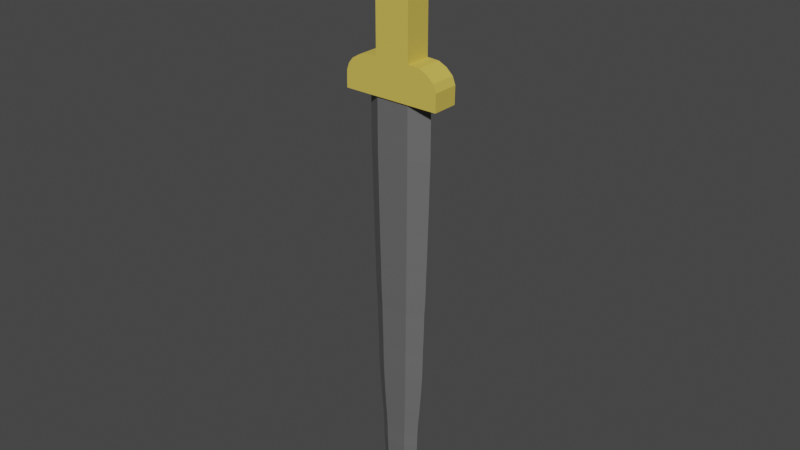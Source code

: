 # Source: knifeta.blend  (saved by Blender 3.2.14; exported with 4.5.12 LTS)
import bpy
from mathutils import Matrix  # noqa: F401  (used for matrix-valued properties, if any)

bpy.ops.wm.read_factory_settings(use_empty=True)
scene = bpy.context.scene
scene.name = 'Scene'

# ---- collections
col_collection = bpy.data.collections.new('Collection'); scene.collection.children.link(col_collection)

# ---- materials (node trees are filled in below, after node groups)
mat_material_001 = bpy.data.materials.new('Material.001')
mat_material_001.use_transparent_shadow = False
mat_material = bpy.data.materials.new('Material')
mat_material.use_transparent_shadow = False

# ---- material node trees
mat_material_001.use_nodes = True; mat_material_001.node_tree.nodes.clear()
_N = mat_material_001.node_tree.nodes; _L = mat_material_001.node_tree.links
n0 = _N.new('ShaderNodeBsdfPrincipled'); n0.name = 'Principled BSDF'; n0.location = (10, 300)
n0.distribution = 'GGX'
n0.subsurface_method = 'RANDOM_WALK_SKIN'
n0.inputs[0].default_value = (0.1329, 0.1329, 0.1329, 1.0)
n0.inputs[3].default_value = 1.45
n0.inputs[27].default_value = (0.0, 0.0, 0.0, 1.0)
n0.inputs[28].default_value = 1.0
n1 = _N.new('ShaderNodeOutputMaterial'); n1.name = 'Material Output'; n1.location = (300, 300)
_L.new(n0.outputs[0], n1.inputs[0])
n1.is_active_output = True
mat_material.use_nodes = True; mat_material.node_tree.nodes.clear()
_N = mat_material.node_tree.nodes; _L = mat_material.node_tree.links
n0 = _N.new('ShaderNodeBsdfPrincipled'); n0.name = 'Principled BSDF'; n0.location = (10, 300)
n0.distribution = 'GGX'
n0.subsurface_method = 'RANDOM_WALK_SKIN'
n0.inputs[0].default_value = (0.686, 0.5213, 0.09166, 1.0)
n0.inputs[3].default_value = 1.45
n0.inputs[27].default_value = (0.0, 0.0, 0.0, 1.0)
n0.inputs[28].default_value = 1.0
n1 = _N.new('ShaderNodeOutputMaterial'); n1.name = 'Material Output'; n1.location = (300, 300)
_L.new(n0.outputs[0], n1.inputs[0])
n1.is_active_output = True

# ---- world
world_world = bpy.data.worlds.new('World'); scene.world = world_world
world_world.use_nodes = True; world_world.node_tree.nodes.clear()
_N = world_world.node_tree.nodes; _L = world_world.node_tree.links
n0 = _N.new('ShaderNodeOutputWorld'); n0.name = 'World Output'; n0.location = (300, 300)
n1 = _N.new('ShaderNodeBackground'); n1.name = 'Background'; n1.location = (10, 300)
n1.inputs[0].default_value = (0.05088, 0.05088, 0.05088, 1.0)
_L.new(n1.outputs[0], n0.inputs[0])
n0.is_active_output = True
world_world.color = (0.05088, 0.05088, 0.05088)
world_world.use_sun_shadow = False
world_world.sun_shadow_jitter_overblur = 0.0

# ---- meshes
me_cylinder_001 = bpy.data.meshes.new('Cylinder.001')
me_cylinder_001.from_pydata([(0.0, 1.0, -1.0), (0.0, 1.0, 1.0), (0.866, 0.5, -1.0), (0.866, 0.5, 1.0), (0.866, -0.5, -1.0), (0.866, -0.5, 1.0), (-8.742e-08, -1.0, -1.0), (-8.742e-08, -1.0, 1.0), (-0.866, -0.5, -1.0), (-0.866, -0.5, 1.0), (-0.866, 0.5, -1.0), (-0.866, 0.5, 1.0), (-7.451e-09, 0.0, -26.41), (0.0, 1.0, -2.195), (0.0, 1.0, -3.071), (-4.308e-10, 0.9868, -3.947), (-7.145e-10, 0.9781, -4.824), (-9.881e-10, 0.9697, -5.7), (-1.378e-09, 0.9577, -6.576), (-1.829e-09, 0.9438, -7.453), (-2.12e-09, 0.9349, -8.329), (-2.557e-09, 0.9215, -9.205), (-3.054e-09, 0.9062, -10.08), (-3.352e-09, 0.8971, -10.96), (-3.821e-09, 0.8826, -11.83), (-4.717e-09, 0.8551, -12.71), (-4.904e-09, 0.8494, -13.59), (-5.326e-09, 0.8365, -14.46), (-5.824e-09, 0.8212, -15.34), (-6.012e-09, 0.8154, -16.22), (-6.439e-09, 0.8023, -17.09), (-7.245e-09, 0.7775, -17.97), (-8.268e-09, 0.7461, -18.84), (-9.404e-09, 0.7112, -19.72), (-1.016e-08, 0.6704, -20.6), (-1.159e-08, 0.644, -21.47), (-1.184e-08, 0.6365, -22.35), (-1.279e-08, 0.6071, -23.23), (-1.362e-08, 0.5817, -24.1), (-1.525e-08, 0.5316, -24.98), (-1.818e-08, 0.3706, -25.85), (-0.321, 0.1853, -25.85), (-0.4603, 0.2658, -24.98), (-0.5038, 0.2909, -24.1), (-0.5257, 0.3035, -23.23), (-0.5512, 0.3182, -22.35), (-0.5577, 0.322, -21.47), (-0.5806, 0.3352, -20.6), (-0.6159, 0.3556, -19.72), (-0.6461, 0.373, -18.84), (-0.6733, 0.3888, -17.97), (-0.6948, 0.4011, -17.09), (-0.7061, 0.4077, -16.22), (-0.7111, 0.4106, -15.34), (-0.7244, 0.4182, -14.46), (-0.7356, 0.4247, -13.59), (-0.7406, 0.4276, -12.71), (-0.7644, 0.4413, -11.83), (-0.7769, 0.4485, -10.96), (-0.7848, 0.4531, -10.08), (-0.798, 0.4607, -9.205), (-0.8096, 0.4674, -8.329), (-0.8174, 0.4719, -7.453), (-0.8294, 0.4788, -6.576), (-0.8397, 0.4848, -5.7), (-0.847, 0.489, -4.824), (-0.8546, 0.4934, -3.947), (-0.866, 0.5, -3.071), (-0.866, 0.5, -2.195), (-0.866, -0.5, -2.195), (-0.866, -0.5, -3.071), (-0.8546, -0.4934, -3.947), (-0.847, -0.489, -4.824), (-0.8397, -0.4848, -5.7), (-0.8294, -0.4788, -6.576), (-0.8174, -0.4719, -7.453), (-0.8096, -0.4674, -8.329), (-0.798, -0.4607, -9.205), (-0.7848, -0.4531, -10.08), (-0.7769, -0.4485, -10.96), (-0.7644, -0.4413, -11.83), (-0.7406, -0.4276, -12.71), (-0.7356, -0.4247, -13.59), (-0.7244, -0.4182, -14.46), (-0.7111, -0.4106, -15.34), (-0.7061, -0.4077, -16.22), (-0.6948, -0.4011, -17.09), (-0.6733, -0.3888, -17.97), (-0.6461, -0.373, -18.84), (-0.6159, -0.3556, -19.72), (-0.5806, -0.3352, -20.6), (-0.5577, -0.322, -21.47), (-0.5512, -0.3182, -22.35), (-0.5257, -0.3035, -23.23), (-0.5038, -0.2909, -24.1), (-0.4603, -0.2658, -24.98), (-0.321, -0.1853, -25.85), (-5.058e-08, -0.3706, -25.85), (-6.172e-08, -0.5316, -24.98), (-6.448e-08, -0.5817, -24.1), (-6.587e-08, -0.6071, -23.23), (-6.748e-08, -0.6365, -22.35), (-6.789e-08, -0.644, -21.47), (-6.877e-08, -0.6704, -20.6), (-7.158e-08, -0.7112, -19.72), (-7.349e-08, -0.7461, -18.84), (-7.522e-08, -0.7775, -17.97), (-7.658e-08, -0.8023, -17.09), (-7.73e-08, -0.8154, -16.22), (-7.761e-08, -0.8212, -15.34), (-7.845e-08, -0.8365, -14.46), (-7.916e-08, -0.8494, -13.59), (-7.948e-08, -0.8551, -12.71), (-8.099e-08, -0.8826, -11.83), (-8.178e-08, -0.8971, -10.96), (-8.228e-08, -0.9062, -10.08), (-8.312e-08, -0.9215, -9.205), (-8.385e-08, -0.9349, -8.329), (-8.434e-08, -0.9438, -7.453), (-8.51e-08, -0.9577, -6.576), (-8.576e-08, -0.9697, -5.7), (-8.622e-08, -0.9781, -4.824), (-8.67e-08, -0.9868, -3.947), (-8.742e-08, -1.0, -3.071), (-8.742e-08, -1.0, -2.195), (0.866, -0.5, -2.195), (0.866, -0.5, -3.071), (0.8546, -0.4934, -3.947), (0.847, -0.489, -4.824), (0.8397, -0.4848, -5.7), (0.8294, -0.4788, -6.576), (0.8174, -0.4719, -7.453), (0.8096, -0.4674, -8.329), (0.798, -0.4607, -9.205), (0.7848, -0.4531, -10.08), (0.7769, -0.4485, -10.96), (0.7644, -0.4413, -11.83), (0.7406, -0.4276, -12.71), (0.7356, -0.4247, -13.59), (0.7244, -0.4182, -14.46), (0.7111, -0.4106, -15.34), (0.7061, -0.4077, -16.22), (0.6948, -0.4011, -17.09), (0.6733, -0.3888, -17.97), (0.6461, -0.373, -18.84), (0.6159, -0.3556, -19.72), (0.5806, -0.3352, -20.6), (0.5577, -0.322, -21.47), (0.5512, -0.3182, -22.35), (0.5257, -0.3035, -23.23), (0.5038, -0.2909, -24.1), (0.4603, -0.2658, -24.98), (0.321, -0.1853, -25.85), (0.321, 0.1853, -25.85), (0.4603, 0.2658, -24.98), (0.5038, 0.2909, -24.1), (0.5257, 0.3035, -23.23), (0.5512, 0.3182, -22.35), (0.5577, 0.322, -21.47), (0.5806, 0.3352, -20.6), (0.6159, 0.3556, -19.72), (0.6461, 0.373, -18.84), (0.6733, 0.3888, -17.97), (0.6948, 0.4011, -17.09), (0.7061, 0.4077, -16.22), (0.7111, 0.4106, -15.34), (0.7244, 0.4182, -14.46), (0.7356, 0.4247, -13.59), (0.7406, 0.4276, -12.71), (0.7644, 0.4413, -11.83), (0.7769, 0.4485, -10.96), (0.7848, 0.4531, -10.08), (0.798, 0.4607, -9.205), (0.8096, 0.4674, -8.329), (0.8174, 0.4719, -7.453), (0.8294, 0.4788, -6.576), (0.8397, 0.4848, -5.7), (0.847, 0.489, -4.824), (0.8546, 0.4934, -3.947), (0.866, 0.5, -3.071), (0.866, 0.5, -2.195), (-1.666e-08, 0.4644, -25.42), (-0.4021, 0.2322, -25.42), (-0.4021, -0.2322, -25.42), (-5.725e-08, -0.4644, -25.42), (0.4021, -0.2322, -25.42), (0.4021, 0.2322, -25.42), (-1.003, 0.4877, 8.555), (-1.003, -0.5525, 8.555), (-1.003, 0.8828, 9.391), (-1.003, 0.7464, 9.206), (-1.003, 1.188, 9.43), (-1.003, 1.212, 10.31), (-1.003, 0.8405, 10.99), (-1.003, 0.356, 11.44), (-1.003, -0.2037, 11.51), (-1.003, -0.6646, 11.28), (-1.003, -1.013, 10.94), (-1.003, -1.295, 10.33), (-1.003, -1.3, 9.498), (-1.003, -1.041, 9.468), (-1.003, -0.6082, 8.652), (-1.003, 0.4877, 2.728), (-1.003, -0.5525, 2.728), (-1.003, 0.4877, 2.455), (-1.003, -0.5525, 2.455), (-1.003, -0.9009, 2.415), (-1.003, -1.146, 2.185), (-1.003, -1.353, 1.791), (-1.003, -1.44, 1.324), (-1.003, -1.437, 0.7892), (-1.003, -1.434, 0.2434), (-1.003, 1.494, 0.2434), (-1.003, 1.494, 0.7273), (-1.003, 1.483, 1.301), (-1.003, 1.407, 1.706), (-1.003, 1.282, 2.021), (-1.003, 1.081, 2.275), (-1.003, 0.9608, 2.404), (1.051, 0.4877, 8.555), (1.051, -0.5525, 8.555), (1.051, 0.8828, 9.391), (1.051, 0.7464, 9.206), (1.051, 1.188, 9.43), (1.051, 1.212, 10.31), (1.051, 0.8405, 10.99), (1.051, 0.356, 11.44), (1.051, -0.2037, 11.51), (1.051, -0.6646, 11.28), (1.051, -1.013, 10.94), (1.051, -1.295, 10.33), (1.051, -1.3, 9.498), (1.051, -1.041, 9.468), (1.051, -0.6082, 8.652), (1.051, 0.4877, 2.728), (1.051, -0.5525, 2.728), (1.051, 0.4877, 2.455), (1.051, -0.5525, 2.455), (1.051, -0.9009, 2.415), (1.051, -1.146, 2.185), (1.051, -1.353, 1.791), (1.051, -1.44, 1.324), (1.051, -1.437, 0.7892), (1.051, -1.434, 0.2434), (1.051, 1.494, 0.2434), (1.051, 1.494, 0.7273), (1.051, 1.483, 1.301), (1.051, 1.407, 1.706), (1.051, 1.282, 2.021), (1.051, 1.081, 2.275), (1.051, 0.9608, 2.404)], [], [(0, 1, 3, 2), (2, 3, 5, 4), (4, 5, 7, 6), (6, 7, 9, 8), (3, 1, 11, 9, 7, 5), (8, 9, 11, 10), (10, 11, 1, 0), (41, 40, 12), (97, 96, 12), (153, 152, 12), (96, 41, 12), (40, 153, 12), (152, 97, 12), (4, 6, 124, 125), (125, 124, 123, 126), (126, 123, 122, 127), (127, 122, 121, 128), (128, 121, 120, 129), (129, 120, 119, 130), (130, 119, 118, 131), (131, 118, 117, 132), (132, 117, 116, 133), (133, 116, 115, 134), (134, 115, 114, 135), (135, 114, 113, 136), (136, 113, 112, 137), (137, 112, 111, 138), (138, 111, 110, 139), (139, 110, 109, 140), (140, 109, 108, 141), (141, 108, 107, 142), (142, 107, 106, 143), (143, 106, 105, 144), (144, 105, 104, 145), (145, 104, 103, 146), (146, 103, 102, 147), (147, 102, 101, 148), (148, 101, 100, 149), (149, 100, 99, 150), (150, 99, 98, 151), (185, 184, 97, 152), (0, 2, 180, 13), (13, 180, 179, 14), (14, 179, 178, 15), (15, 178, 177, 16), (16, 177, 176, 17), (17, 176, 175, 18), (18, 175, 174, 19), (19, 174, 173, 20), (20, 173, 172, 21), (21, 172, 171, 22), (22, 171, 170, 23), (23, 170, 169, 24), (24, 169, 168, 25), (25, 168, 167, 26), (26, 167, 166, 27), (27, 166, 165, 28), (28, 165, 164, 29), (29, 164, 163, 30), (30, 163, 162, 31), (31, 162, 161, 32), (32, 161, 160, 33), (33, 160, 159, 34), (34, 159, 158, 35), (35, 158, 157, 36), (36, 157, 156, 37), (37, 156, 155, 38), (38, 155, 154, 39), (181, 186, 153, 40), (8, 10, 68, 69), (69, 68, 67, 70), (70, 67, 66, 71), (71, 66, 65, 72), (72, 65, 64, 73), (73, 64, 63, 74), (74, 63, 62, 75), (75, 62, 61, 76), (76, 61, 60, 77), (77, 60, 59, 78), (78, 59, 58, 79), (79, 58, 57, 80), (80, 57, 56, 81), (81, 56, 55, 82), (82, 55, 54, 83), (83, 54, 53, 84), (84, 53, 52, 85), (85, 52, 51, 86), (86, 51, 50, 87), (87, 50, 49, 88), (88, 49, 48, 89), (89, 48, 47, 90), (90, 47, 46, 91), (91, 46, 45, 92), (92, 45, 44, 93), (93, 44, 43, 94), (94, 43, 42, 95), (183, 182, 41, 96), (2, 4, 125, 180), (180, 125, 126, 179), (179, 126, 127, 178), (178, 127, 128, 177), (177, 128, 129, 176), (176, 129, 130, 175), (175, 130, 131, 174), (174, 131, 132, 173), (173, 132, 133, 172), (172, 133, 134, 171), (171, 134, 135, 170), (170, 135, 136, 169), (169, 136, 137, 168), (168, 137, 138, 167), (167, 138, 139, 166), (166, 139, 140, 165), (165, 140, 141, 164), (164, 141, 142, 163), (163, 142, 143, 162), (162, 143, 144, 161), (161, 144, 145, 160), (160, 145, 146, 159), (159, 146, 147, 158), (158, 147, 148, 157), (157, 148, 149, 156), (156, 149, 150, 155), (155, 150, 151, 154), (186, 185, 152, 153), (6, 8, 69, 124), (124, 69, 70, 123), (123, 70, 71, 122), (122, 71, 72, 121), (121, 72, 73, 120), (120, 73, 74, 119), (119, 74, 75, 118), (118, 75, 76, 117), (117, 76, 77, 116), (116, 77, 78, 115), (115, 78, 79, 114), (114, 79, 80, 113), (113, 80, 81, 112), (112, 81, 82, 111), (111, 82, 83, 110), (110, 83, 84, 109), (109, 84, 85, 108), (108, 85, 86, 107), (107, 86, 87, 106), (106, 87, 88, 105), (105, 88, 89, 104), (104, 89, 90, 103), (103, 90, 91, 102), (102, 91, 92, 101), (101, 92, 93, 100), (100, 93, 94, 99), (99, 94, 95, 98), (184, 183, 96, 97), (10, 0, 13, 68), (68, 13, 14, 67), (67, 14, 15, 66), (66, 15, 16, 65), (65, 16, 17, 64), (64, 17, 18, 63), (63, 18, 19, 62), (62, 19, 20, 61), (61, 20, 21, 60), (60, 21, 22, 59), (59, 22, 23, 58), (58, 23, 24, 57), (57, 24, 25, 56), (56, 25, 26, 55), (55, 26, 27, 54), (54, 27, 28, 53), (53, 28, 29, 52), (52, 29, 30, 51), (51, 30, 31, 50), (50, 31, 32, 49), (49, 32, 33, 48), (48, 33, 34, 47), (47, 34, 35, 46), (46, 35, 36, 45), (45, 36, 37, 44), (44, 37, 38, 43), (43, 38, 39, 42), (182, 181, 40, 41), (42, 39, 181, 182), (98, 95, 183, 184), (154, 151, 185, 186), (95, 42, 182, 183), (39, 154, 186, 181), (151, 98, 184, 185), (187, 202, 203, 188), (202, 204, 205, 203), (191, 189, 190, 187, 188, 201, 200, 199, 198, 197, 196, 195, 194, 193, 192), (218, 217, 216, 215, 214, 213, 212, 211, 210, 209, 208, 207, 206, 205, 204), (219, 220, 235, 234), (234, 235, 237, 236), (223, 224, 225, 226, 227, 228, 229, 230, 231, 232, 233, 220, 219, 222, 221), (250, 236, 237, 238, 239, 240, 241, 242, 243, 244, 245, 246, 247, 248, 249), (207, 208, 240, 239), (197, 198, 230, 229), (208, 209, 241, 240), (198, 199, 231, 230), (209, 210, 242, 241), (199, 200, 232, 231), (210, 211, 243, 242), (200, 201, 233, 232), (189, 191, 223, 221), (211, 212, 244, 243), (201, 188, 220, 233), (212, 213, 245, 244), (187, 190, 222, 219), (213, 214, 246, 245), (188, 203, 235, 220), (190, 189, 221, 222), (214, 215, 247, 246), (202, 187, 219, 234), (191, 192, 224, 223), (215, 216, 248, 247), (192, 193, 225, 224), (216, 217, 249, 248), (203, 205, 237, 235), (193, 194, 226, 225), (217, 218, 250, 249), (204, 202, 234, 236), (194, 195, 227, 226), (218, 204, 236, 250), (205, 206, 238, 237), (195, 196, 228, 227), (206, 207, 239, 238), (196, 197, 229, 228)])
me_cylinder_001.polygons.foreach_set('material_index', [0, 0, 0, 0, 0, 0, 0, 0, 0, 0, 0, 0, 0, 0, 0, 0, 0, 0, 0, 0, 0, 0, 0, 0, 0, 0, 0, 0, 0, 0, 0, 0, 0, 0, 0, 0, 0, 0, 0, 0, 0, 0, 0, 0, 0, 0, 0, 0, 0, 0, 0, 0, 0, 0, 0, 0, 0, 0, 0, 0, 0, 0, 0, 0, 0, 0, 0, 0, 0, 0, 0, 0, 0, 0, 0, 0, 0, 0, 0, 0, 0, 0, 0, 0, 0, 0, 0, 0, 0, 0, 0, 0, 0, 0, 0, 0, 0, 0, 0, 0, 0, 0, 0, 0, 0, 0, 0, 0, 0, 0, 0, 0, 0, 0, 0, 0, 0, 0, 0, 0, 0, 0, 0, 0, 0, 0, 0, 0, 0, 0, 0, 0, 0, 0, 0, 0, 0, 0, 0, 0, 0, 0, 0, 0, 0, 0, 0, 0, 0, 0, 0, 0, 0, 0, 0, 0, 0, 0, 0, 0, 0, 0, 0, 0, 0, 0, 0, 0, 0, 0, 0, 0, 0, 0, 0, 0, 0, 0, 0, 0, 0, 0, 0, 0, 0, 0, 0, 1, 1, 1, 1, 1, 1, 1, 1, 1, 1, 1, 1, 1, 1, 1, 1, 1, 1, 1, 1, 1, 1, 1, 1, 1, 1, 1, 1, 1, 1, 1, 1, 1, 1, 1, 1, 1, 1, 1, 1])
_uv = me_cylinder_001.uv_layers.new(name='UVMap')
_uv.uv.foreach_set('vector', [1.0, 0.5, 1.0, 1.0, 0.8333, 1.0, 0.8333, 0.5, 0.8333, 0.5, 0.8333, 1.0, 0.6667, 1.0, 0.6667, 0.5, 0.6667, 0.5, 0.6667, 1.0, 0.5, 1.0, 0.5, 0.5, 0.5, 0.5, 0.5, 1.0, 0.3333, 1.0, 0.3333, 0.5, 0.4578, 0.37, 0.25, 0.49, 0.04215, 0.37, 0.04215, 0.13, 0.25, 0.01, 0.4578, 0.13, 0.3333, 0.5, 0.3333, 1.0, 0.1667, 1.0, 0.1667, 0.5, 0.1667, 0.5, 0.1667, 1.0, -8.941e-08, 1.0, -8.941e-08, 0.5, 0.1667, 0.5, -8.941e-08, 0.5, 0.1667, 0.5, 0.5, 0.5, 0.3333, 0.5, 0.5, 0.5, 0.8333, 0.5, 0.6667, 0.5, 0.8333, 0.5, 0.3333, 0.5, 0.1667, 0.5, 0.3333, 0.5, 1.0, 0.5, 0.8333, 0.5, 1.0, 0.5, 0.6667, 0.5, 0.5, 0.5, 0.6667, 0.5, 0.6667, 0.5, 0.5, 0.5, 0.5, 0.5, 0.6667, 0.5, 0.6667, 0.5, 0.5, 0.5, 0.5, 0.5, 0.6667, 0.5, 0.6667, 0.5, 0.5, 0.5, 0.5, 0.5, 0.6667, 0.5, 0.6667, 0.5, 0.5, 0.5, 0.5, 0.5, 0.6667, 0.5, 0.6667, 0.5, 0.5, 0.5, 0.5, 0.5, 0.6667, 0.5, 0.6667, 0.5, 0.5, 0.5, 0.5, 0.5, 0.6667, 0.5, 0.6667, 0.5, 0.5, 0.5, 0.5, 0.5, 0.6667, 0.5, 0.6667, 0.5, 0.5, 0.5, 0.5, 0.5, 0.6667, 0.5, 0.6667, 0.5, 0.5, 0.5, 0.5, 0.5, 0.6667, 0.5, 0.6667, 0.5, 0.5, 0.5, 0.5, 0.5, 0.6667, 0.5, 0.6667, 0.5, 0.5, 0.5, 0.5, 0.5, 0.6667, 0.5, 0.6667, 0.5, 0.5, 0.5, 0.5, 0.5, 0.6667, 0.5, 0.6667, 0.5, 0.5, 0.5, 0.5, 0.5, 0.6667, 0.5, 0.6667, 0.5, 0.5, 0.5, 0.5, 0.5, 0.6667, 0.5, 0.6667, 0.5, 0.5, 0.5, 0.5, 0.5, 0.6667, 0.5, 0.6667, 0.5, 0.5, 0.5, 0.5, 0.5, 0.6667, 0.5, 0.6667, 0.5, 0.5, 0.5, 0.5, 0.5, 0.6667, 0.5, 0.6667, 0.5, 0.5, 0.5, 0.5, 0.5, 0.6667, 0.5, 0.6667, 0.5, 0.5, 0.5, 0.5, 0.5, 0.6667, 0.5, 0.6667, 0.5, 0.5, 0.5, 0.5, 0.5, 0.6667, 0.5, 0.6667, 0.5, 0.5, 0.5, 0.5, 0.5, 0.6667, 0.5, 0.6667, 0.5, 0.5, 0.5, 0.5, 0.5, 0.6667, 0.5, 0.6667, 0.5, 0.5, 0.5, 0.5, 0.5, 0.6667, 0.5, 0.6667, 0.5, 0.5, 0.5, 0.5, 0.5, 0.6667, 0.5, 0.6667, 0.5, 0.5, 0.5, 0.5, 0.5, 0.6667, 0.5, 0.6667, 0.5, 0.5, 0.5, 0.5, 0.5, 0.6667, 0.5, 0.6667, 0.5, 0.5, 0.5, 0.5, 0.5, 0.6667, 0.5, 0.6667, 0.5, 0.5, 0.5, 0.5, 0.5, 0.6667, 0.5, 1.0, 0.5, 0.8333, 0.5, 0.8333, 0.5, 1.0, 0.5, 1.0, 0.5, 0.8333, 0.5, 0.8333, 0.5, 1.0, 0.5, 1.0, 0.5, 0.8333, 0.5, 0.8333, 0.5, 1.0, 0.5, 1.0, 0.5, 0.8333, 0.5, 0.8333, 0.5, 1.0, 0.5, 1.0, 0.5, 0.8333, 0.5, 0.8333, 0.5, 1.0, 0.5, 1.0, 0.5, 0.8333, 0.5, 0.8333, 0.5, 1.0, 0.5, 1.0, 0.5, 0.8333, 0.5, 0.8333, 0.5, 1.0, 0.5, 1.0, 0.5, 0.8333, 0.5, 0.8333, 0.5, 1.0, 0.5, 1.0, 0.5, 0.8333, 0.5, 0.8333, 0.5, 1.0, 0.5, 1.0, 0.5, 0.8333, 0.5, 0.8333, 0.5, 1.0, 0.5, 1.0, 0.5, 0.8333, 0.5, 0.8333, 0.5, 1.0, 0.5, 1.0, 0.5, 0.8333, 0.5, 0.8333, 0.5, 1.0, 0.5, 1.0, 0.5, 0.8333, 0.5, 0.8333, 0.5, 1.0, 0.5, 1.0, 0.5, 0.8333, 0.5, 0.8333, 0.5, 1.0, 0.5, 1.0, 0.5, 0.8333, 0.5, 0.8333, 0.5, 1.0, 0.5, 1.0, 0.5, 0.8333, 0.5, 0.8333, 0.5, 1.0, 0.5, 1.0, 0.5, 0.8333, 0.5, 0.8333, 0.5, 1.0, 0.5, 1.0, 0.5, 0.8333, 0.5, 0.8333, 0.5, 1.0, 0.5, 1.0, 0.5, 0.8333, 0.5, 0.8333, 0.5, 1.0, 0.5, 1.0, 0.5, 0.8333, 0.5, 0.8333, 0.5, 1.0, 0.5, 1.0, 0.5, 0.8333, 0.5, 0.8333, 0.5, 1.0, 0.5, 1.0, 0.5, 0.8333, 0.5, 0.8333, 0.5, 1.0, 0.5, 1.0, 0.5, 0.8333, 0.5, 0.8333, 0.5, 1.0, 0.5, 1.0, 0.5, 0.8333, 0.5, 0.8333, 0.5, 1.0, 0.5, 1.0, 0.5, 0.8333, 0.5, 0.8333, 0.5, 1.0, 0.5, 1.0, 0.5, 0.8333, 0.5, 0.8333, 0.5, 1.0, 0.5, 1.0, 0.5, 0.8333, 0.5, 0.8333, 0.5, 1.0, 0.5, 1.0, 0.5, 0.8333, 0.5, 0.8333, 0.5, 1.0, 0.5, 0.3333, 0.5, 0.1667, 0.5, 0.1667, 0.5, 0.3333, 0.5, 0.3333, 0.5, 0.1667, 0.5, 0.1667, 0.5, 0.3333, 0.5, 0.3333, 0.5, 0.1667, 0.5, 0.1667, 0.5, 0.3333, 0.5, 0.3333, 0.5, 0.1667, 0.5, 0.1667, 0.5, 0.3333, 0.5, 0.3333, 0.5, 0.1667, 0.5, 0.1667, 0.5, 0.3333, 0.5, 0.3333, 0.5, 0.1667, 0.5, 0.1667, 0.5, 0.3333, 0.5, 0.3333, 0.5, 0.1667, 0.5, 0.1667, 0.5, 0.3333, 0.5, 0.3333, 0.5, 0.1667, 0.5, 0.1667, 0.5, 0.3333, 0.5, 0.3333, 0.5, 0.1667, 0.5, 0.1667, 0.5, 0.3333, 0.5, 0.3333, 0.5, 0.1667, 0.5, 0.1667, 0.5, 0.3333, 0.5, 0.3333, 0.5, 0.1667, 0.5, 0.1667, 0.5, 0.3333, 0.5, 0.3333, 0.5, 0.1667, 0.5, 0.1667, 0.5, 0.3333, 0.5, 0.3333, 0.5, 0.1667, 0.5, 0.1667, 0.5, 0.3333, 0.5, 0.3333, 0.5, 0.1667, 0.5, 0.1667, 0.5, 0.3333, 0.5, 0.3333, 0.5, 0.1667, 0.5, 0.1667, 0.5, 0.3333, 0.5, 0.3333, 0.5, 0.1667, 0.5, 0.1667, 0.5, 0.3333, 0.5, 0.3333, 0.5, 0.1667, 0.5, 0.1667, 0.5, 0.3333, 0.5, 0.3333, 0.5, 0.1667, 0.5, 0.1667, 0.5, 0.3333, 0.5, 0.3333, 0.5, 0.1667, 0.5, 0.1667, 0.5, 0.3333, 0.5, 0.3333, 0.5, 0.1667, 0.5, 0.1667, 0.5, 0.3333, 0.5, 0.3333, 0.5, 0.1667, 0.5, 0.1667, 0.5, 0.3333, 0.5, 0.3333, 0.5, 0.1667, 0.5, 0.1667, 0.5, 0.3333, 0.5, 0.3333, 0.5, 0.1667, 0.5, 0.1667, 0.5, 0.3333, 0.5, 0.3333, 0.5, 0.1667, 0.5, 0.1667, 0.5, 0.3333, 0.5, 0.3333, 0.5, 0.1667, 0.5, 0.1667, 0.5, 0.3333, 0.5, 0.3333, 0.5, 0.1667, 0.5, 0.1667, 0.5, 0.3333, 0.5, 0.3333, 0.5, 0.1667, 0.5, 0.1667, 0.5, 0.3333, 0.5, 0.3333, 0.5, 0.1667, 0.5, 0.1667, 0.5, 0.3333, 0.5, 0.8333, 0.5, 0.6667, 0.5, 0.6667, 0.5, 0.8333, 0.5, 0.8333, 0.5, 0.6667, 0.5, 0.6667, 0.5, 0.8333, 0.5, 0.8333, 0.5, 0.6667, 0.5, 0.6667, 0.5, 0.8333, 0.5, 0.8333, 0.5, 0.6667, 0.5, 0.6667, 0.5, 0.8333, 0.5, 0.8333, 0.5, 0.6667, 0.5, 0.6667, 0.5, 0.8333, 0.5, 0.8333, 0.5, 0.6667, 0.5, 0.6667, 0.5, 0.8333, 0.5, 0.8333, 0.5, 0.6667, 0.5, 0.6667, 0.5, 0.8333, 0.5, 0.8333, 0.5, 0.6667, 0.5, 0.6667, 0.5, 0.8333, 0.5, 0.8333, 0.5, 0.6667, 0.5, 0.6667, 0.5, 0.8333, 0.5, 0.8333, 0.5, 0.6667, 0.5, 0.6667, 0.5, 0.8333, 0.5, 0.8333, 0.5, 0.6667, 0.5, 0.6667, 0.5, 0.8333, 0.5, 0.8333, 0.5, 0.6667, 0.5, 0.6667, 0.5, 0.8333, 0.5, 0.8333, 0.5, 0.6667, 0.5, 0.6667, 0.5, 0.8333, 0.5, 0.8333, 0.5, 0.6667, 0.5, 0.6667, 0.5, 0.8333, 0.5, 0.8333, 0.5, 0.6667, 0.5, 0.6667, 0.5, 0.8333, 0.5, 0.8333, 0.5, 0.6667, 0.5, 0.6667, 0.5, 0.8333, 0.5, 0.8333, 0.5, 0.6667, 0.5, 0.6667, 0.5, 0.8333, 0.5, 0.8333, 0.5, 0.6667, 0.5, 0.6667, 0.5, 0.8333, 0.5, 0.8333, 0.5, 0.6667, 0.5, 0.6667, 0.5, 0.8333, 0.5, 0.8333, 0.5, 0.6667, 0.5, 0.6667, 0.5, 0.8333, 0.5, 0.8333, 0.5, 0.6667, 0.5, 0.6667, 0.5, 0.8333, 0.5, 0.8333, 0.5, 0.6667, 0.5, 0.6667, 0.5, 0.8333, 0.5, 0.8333, 0.5, 0.6667, 0.5, 0.6667, 0.5, 0.8333, 0.5, 0.8333, 0.5, 0.6667, 0.5, 0.6667, 0.5, 0.8333, 0.5, 0.8333, 0.5, 0.6667, 0.5, 0.6667, 0.5, 0.8333, 0.5, 0.8333, 0.5, 0.6667, 0.5, 0.6667, 0.5, 0.8333, 0.5, 0.8333, 0.5, 0.6667, 0.5, 0.6667, 0.5, 0.8333, 0.5, 0.8333, 0.5, 0.6667, 0.5, 0.6667, 0.5, 0.8333, 0.5, 0.5, 0.5, 0.3333, 0.5, 0.3333, 0.5, 0.5, 0.5, 0.5, 0.5, 0.3333, 0.5, 0.3333, 0.5, 0.5, 0.5, 0.5, 0.5, 0.3333, 0.5, 0.3333, 0.5, 0.5, 0.5, 0.5, 0.5, 0.3333, 0.5, 0.3333, 0.5, 0.5, 0.5, 0.5, 0.5, 0.3333, 0.5, 0.3333, 0.5, 0.5, 0.5, 0.5, 0.5, 0.3333, 0.5, 0.3333, 0.5, 0.5, 0.5, 0.5, 0.5, 0.3333, 0.5, 0.3333, 0.5, 0.5, 0.5, 0.5, 0.5, 0.3333, 0.5, 0.3333, 0.5, 0.5, 0.5, 0.5, 0.5, 0.3333, 0.5, 0.3333, 0.5, 0.5, 0.5, 0.5, 0.5, 0.3333, 0.5, 0.3333, 0.5, 0.5, 0.5, 0.5, 0.5, 0.3333, 0.5, 0.3333, 0.5, 0.5, 0.5, 0.5, 0.5, 0.3333, 0.5, 0.3333, 0.5, 0.5, 0.5, 0.5, 0.5, 0.3333, 0.5, 0.3333, 0.5, 0.5, 0.5, 0.5, 0.5, 0.3333, 0.5, 0.3333, 0.5, 0.5, 0.5, 0.5, 0.5, 0.3333, 0.5, 0.3333, 0.5, 0.5, 0.5, 0.5, 0.5, 0.3333, 0.5, 0.3333, 0.5, 0.5, 0.5, 0.5, 0.5, 0.3333, 0.5, 0.3333, 0.5, 0.5, 0.5, 0.5, 0.5, 0.3333, 0.5, 0.3333, 0.5, 0.5, 0.5, 0.5, 0.5, 0.3333, 0.5, 0.3333, 0.5, 0.5, 0.5, 0.5, 0.5, 0.3333, 0.5, 0.3333, 0.5, 0.5, 0.5, 0.5, 0.5, 0.3333, 0.5, 0.3333, 0.5, 0.5, 0.5, 0.5, 0.5, 0.3333, 0.5, 0.3333, 0.5, 0.5, 0.5, 0.5, 0.5, 0.3333, 0.5, 0.3333, 0.5, 0.5, 0.5, 0.5, 0.5, 0.3333, 0.5, 0.3333, 0.5, 0.5, 0.5, 0.5, 0.5, 0.3333, 0.5, 0.3333, 0.5, 0.5, 0.5, 0.5, 0.5, 0.3333, 0.5, 0.3333, 0.5, 0.5, 0.5, 0.5, 0.5, 0.3333, 0.5, 0.3333, 0.5, 0.5, 0.5, 0.5, 0.5, 0.3333, 0.5, 0.3333, 0.5, 0.5, 0.5, 0.1667, 0.5, -8.941e-08, 0.5, -8.941e-08, 0.5, 0.1667, 0.5, 0.1667, 0.5, -8.941e-08, 0.5, -8.941e-08, 0.5, 0.1667, 0.5, 0.1667, 0.5, -8.941e-08, 0.5, -8.941e-08, 0.5, 0.1667, 0.5, 0.1667, 0.5, -8.941e-08, 0.5, -8.941e-08, 0.5, 0.1667, 0.5, 0.1667, 0.5, -8.941e-08, 0.5, -8.941e-08, 0.5, 0.1667, 0.5, 0.1667, 0.5, -8.941e-08, 0.5, -8.941e-08, 0.5, 0.1667, 0.5, 0.1667, 0.5, -8.941e-08, 0.5, -8.941e-08, 0.5, 0.1667, 0.5, 0.1667, 0.5, -8.941e-08, 0.5, -8.941e-08, 0.5, 0.1667, 0.5, 0.1667, 0.5, -8.941e-08, 0.5, -8.941e-08, 0.5, 0.1667, 0.5, 0.1667, 0.5, -8.941e-08, 0.5, -8.941e-08, 0.5, 0.1667, 0.5, 0.1667, 0.5, -8.941e-08, 0.5, -8.941e-08, 0.5, 0.1667, 0.5, 0.1667, 0.5, -8.941e-08, 0.5, -8.941e-08, 0.5, 0.1667, 0.5, 0.1667, 0.5, -8.941e-08, 0.5, -8.941e-08, 0.5, 0.1667, 0.5, 0.1667, 0.5, -8.941e-08, 0.5, -8.941e-08, 0.5, 0.1667, 0.5, 0.1667, 0.5, -8.941e-08, 0.5, -8.941e-08, 0.5, 0.1667, 0.5, 0.1667, 0.5, -8.941e-08, 0.5, -8.941e-08, 0.5, 0.1667, 0.5, 0.1667, 0.5, -8.941e-08, 0.5, -8.941e-08, 0.5, 0.1667, 0.5, 0.1667, 0.5, -8.941e-08, 0.5, -8.941e-08, 0.5, 0.1667, 0.5, 0.1667, 0.5, -8.941e-08, 0.5, -8.941e-08, 0.5, 0.1667, 0.5, 0.1667, 0.5, -8.941e-08, 0.5, -8.941e-08, 0.5, 0.1667, 0.5, 0.1667, 0.5, -8.941e-08, 0.5, -8.941e-08, 0.5, 0.1667, 0.5, 0.1667, 0.5, -8.941e-08, 0.5, -8.941e-08, 0.5, 0.1667, 0.5, 0.1667, 0.5, -8.941e-08, 0.5, -8.941e-08, 0.5, 0.1667, 0.5, 0.1667, 0.5, -8.941e-08, 0.5, -8.941e-08, 0.5, 0.1667, 0.5, 0.1667, 0.5, -8.941e-08, 0.5, -8.941e-08, 0.5, 0.1667, 0.5, 0.1667, 0.5, -8.941e-08, 0.5, -8.941e-08, 0.5, 0.1667, 0.5, 0.1667, 0.5, -8.941e-08, 0.5, -8.941e-08, 0.5, 0.1667, 0.5, 0.1667, 0.5, -8.941e-08, 0.5, -8.941e-08, 0.5, 0.1667, 0.5, 0.1667, 0.5, -8.941e-08, 0.5, -8.941e-08, 0.5, 0.1667, 0.5, 0.5, 0.5, 0.3333, 0.5, 0.3333, 0.5, 0.5, 0.5, 0.8333, 0.5, 0.6667, 0.5, 0.6667, 0.5, 0.8333, 0.5, 0.3333, 0.5, 0.1667, 0.5, 0.1667, 0.5, 0.3333, 0.5, 1.0, 0.5, 0.8333, 0.5, 0.8333, 0.5, 1.0, 0.5, 0.6667, 0.5, 0.5, 0.5, 0.5, 0.5, 0.6667, 0.5, 0.0, 0.0, 0.0, 0.0, 0.0, 0.0, 0.0, 0.0, 0.0, 0.0, 0.0, 0.0, 0.0, 0.0, 0.0, 0.0, 0.0, 0.0, 0.0, 0.0, 0.0, 0.0, 0.0, 0.0, 0.0, 0.0, 0.0, 0.0, 0.0, 0.0, 0.0, 0.0, 0.0, 0.0, 0.0, 0.0, 0.0, 0.0, 0.0, 0.0, 0.0, 0.0, 0.0, 0.0, 0.0, 0.0, 0.0, 0.0, 0.0, 0.0, 0.0, 0.0, 0.0, 0.0, 0.0, 0.0, 0.0, 0.0, 0.0, 0.0, 0.0, 0.0, 0.0, 0.0, 0.0, 0.0, 0.0, 0.0, 0.0, 0.0, 0.0, 0.0, 0.0, 0.0, 0.0, 0.0, 0.0, 0.0, 0.0, 0.0, 0.0, 0.0, 0.0, 0.0, 0.0, 0.0, 0.0, 0.0, 0.0, 0.0, 0.0, 0.0, 0.0, 0.0, 0.0, 0.0, 0.0, 0.0, 0.0, 0.0, 0.0, 0.0, 0.0, 0.0, 0.0, 0.0, 0.0, 0.0, 0.0, 0.0, 0.0, 0.0, 0.0, 0.0, 0.0, 0.0, 0.0, 0.0, 0.0, 0.0, 0.0, 0.0, 0.0, 0.0, 0.0, 0.0, 0.0, 0.0, 0.0, 0.0, 0.0, 0.0, 0.0, 0.0, 0.0, 0.0, 0.0, 0.0, 0.0, 0.0, 0.0, 0.0, 0.0, 0.0, 0.0, 0.0, 0.0, 0.0, 0.0, 0.0, 0.0, 0.0, 0.0, 0.0, 0.0, 0.0, 0.0, 0.0, 0.0, 0.0, 0.0, 0.0, 0.0, 0.0, 0.0, 0.0, 0.0, 0.0, 0.0, 0.0, 0.0, 0.0, 0.0, 0.0, 0.0, 0.0, 0.0, 0.0, 0.0, 0.0, 0.0, 0.0, 0.0, 0.0, 0.0, 0.0, 0.0, 0.0, 0.0, 0.0, 0.0, 0.0, 0.0, 0.0, 0.0, 0.0, 0.0, 0.0, 0.0, 0.0, 0.0, 0.0, 0.0, 0.0, 0.0, 0.0, 0.0, 0.0, 0.0, 0.0, 0.0, 0.0, 0.0, 0.0, 0.0, 0.0, 0.0, 0.0, 0.0, 0.0, 0.0, 0.0, 0.0, 0.0, 0.0, 0.0, 0.0, 0.0, 0.0, 0.0, 0.0, 0.0, 0.0, 0.0, 0.0, 0.0, 0.0, 0.0, 0.0, 0.0, 0.0, 0.0, 0.0, 0.0, 0.0, 0.0, 0.0, 0.0, 0.0, 0.0, 0.0, 0.0, 0.0, 0.0, 0.0, 0.0, 0.0, 0.0, 0.0, 0.0, 0.0, 0.0, 0.0, 0.0, 0.0, 0.0, 0.0, 0.0, 0.0, 0.0, 0.0, 0.0, 0.0, 0.0, 0.0, 0.0, 0.0, 0.0, 0.0, 0.0, 0.0, 0.0, 0.0, 0.0, 0.0, 0.0, 0.0, 0.0, 0.0, 0.0, 0.0, 0.0, 0.0, 0.0, 0.0, 0.0, 0.0, 0.0, 0.0, 0.0, 0.0, 0.0, 0.0, 0.0, 0.0, 0.0, 0.0, 0.0, 0.0, 0.0, 0.0, 0.0, 0.0, 0.0, 0.0, 0.0, 0.0, 0.0, 0.0, 0.0, 0.0, 0.0, 0.0, 0.0, 0.0, 0.0, 0.0, 0.0, 0.0, 0.0, 0.0, 0.0, 0.0, 0.0, 0.0, 0.0, 0.0, 0.0, 0.0, 0.0, 0.0, 0.0, 0.0, 0.0, 0.0, 0.0, 0.0, 0.0, 0.0, 0.0, 0.0, 0.0, 0.0, 0.0, 0.0, 0.0, 0.0, 0.0, 0.0, 0.0, 0.0, 0.0, 0.0, 0.0, 0.0, 0.0, 0.0, 0.0, 0.0, 0.0, 0.0, 0.0, 0.0, 0.0, 0.0, 0.0, 0.0, 0.0, 0.0, 0.0, 0.0, 0.0, 0.0, 0.0, 0.0, 0.0, 0.0, 0.0, 0.0, 0.0, 0.0, 0.0, 0.0, 0.0, 0.0, 0.0, 0.0, 0.0, 0.0, 0.0, 0.0, 0.0, 0.0, 0.0, 0.0, 0.0, 0.0, 0.0])
me_cylinder_001.materials.append(mat_material_001)
me_cylinder_001.materials.append(mat_material)
me_cylinder_001.update()

# ---- objects
ob_cylinder = bpy.data.objects.new('Cylinder', me_cylinder_001)

# ---- transforms, parenting, visibility, modifiers, constraints
ob_cylinder.location = (-0.05418, 0.0, 1.164)
ob_cylinder.rotation_euler = (0.0, 0.0, 1.571)
ob_cylinder.scale = (0.0286, 0.07491, 0.03624)

# ---- collection membership
col_collection.objects.link(ob_cylinder)

# ---- scene / render settings (as saved in the file)
scene.frame_start = 1; scene.frame_end = 250; scene.frame_set(1)
scene.render.engine = 'BLENDER_EEVEE_NEXT'
scene.cycles.sampling_pattern = 'TABULATED_SOBOL'
scene.cycles.use_light_tree = False
scene.view_settings.view_transform = 'Filmic'
bpy.context.view_layer.update()

# ---- added for rendering (the .blend has no active camera and no usable light): camera, sun
cam_auto = bpy.data.cameras.new('AutoCamera')
cam_auto.lens = 50.0
cam_auto.sensor_width = 36.0
cam_auto.clip_end = 1000.0
ob_auto_camera = bpy.data.objects.new('AutoCamera', cam_auto)
scene.collection.objects.link(ob_auto_camera)
ob_auto_camera.location = (1.23261, -1.5459, 1.92539)
ob_auto_camera.rotation_euler = (1.09748, -7.21219e-08, 0.694738)
scene.camera = ob_auto_camera
light_auto_sun = bpy.data.lights.new('AutoSun', 'SUN')
light_auto_sun.energy = 3.0
light_auto_sun.angle = 0.0523599
ob_auto_sun = bpy.data.objects.new('AutoSun', light_auto_sun)
scene.collection.objects.link(ob_auto_sun)
ob_auto_sun.rotation_euler = (0.872665, 0.174533, 0.523599)
bpy.context.view_layer.update()
